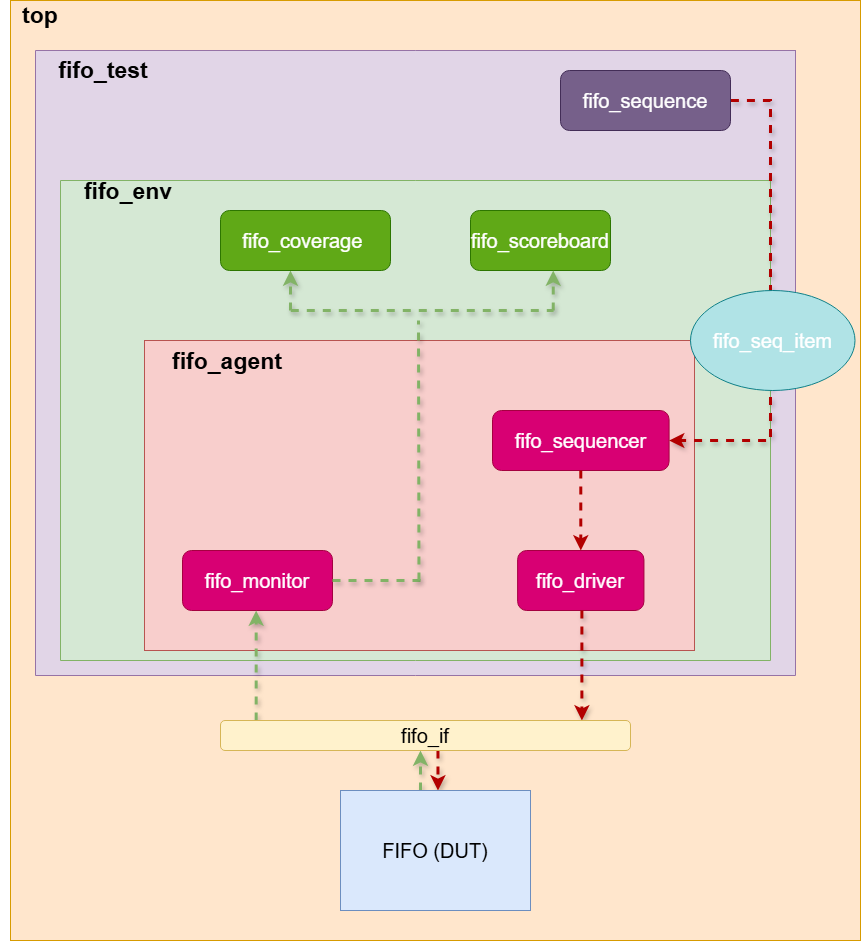

The diagram above was exported from draw.io. Its source (the exported page's mxGraphModel, read from the mxfile embedded in the PNG):
<mxGraphModel dx="2605" dy="1405" grid="1" gridSize="10" guides="1" tooltips="1" connect="1" arrows="1" fold="1" page="1" pageScale="1" pageWidth="827" pageHeight="1169" math="0" shadow="0">
  <root>
    <mxCell id="0" />
    <mxCell id="1" parent="0" />
    <mxCell id="p4kxF1KcCXUZb0AqCUJ8-1" value="" style="rounded=0;whiteSpace=wrap;html=1;fillColor=#ffe6cc;strokeColor=#d79b00;" vertex="1" parent="1">
      <mxGeometry x="390" y="290" width="850" height="940" as="geometry" />
    </mxCell>
    <mxCell id="p4kxF1KcCXUZb0AqCUJ8-2" value="" style="shape=partialRectangle;whiteSpace=wrap;html=1;bottom=1;right=1;left=1;top=1;fillColor=#e1d5e7;routingCenterX=-0.5;direction=south;strokeColor=#9673a6;align=center;verticalAlign=middle;fontFamily=Helvetica;fontSize=12;fontColor=default;rounded=0;" vertex="1" parent="1">
      <mxGeometry x="415" y="340" width="760" height="625" as="geometry" />
    </mxCell>
    <mxCell id="p4kxF1KcCXUZb0AqCUJ8-3" value="" style="shape=partialRectangle;whiteSpace=wrap;html=1;bottom=1;right=1;left=1;top=1;fillColor=#d5e8d4;routingCenterX=-0.5;direction=south;strokeColor=#82b366;align=center;verticalAlign=middle;fontFamily=Helvetica;fontSize=12;fontColor=default;" vertex="1" parent="1">
      <mxGeometry x="440" y="470" width="710" height="480" as="geometry" />
    </mxCell>
    <mxCell id="p4kxF1KcCXUZb0AqCUJ8-4" value="" style="group" vertex="1" connectable="0" parent="1">
      <mxGeometry x="492" y="630" width="582" height="380" as="geometry" />
    </mxCell>
    <mxCell id="p4kxF1KcCXUZb0AqCUJ8-5" value="" style="rounded=0;whiteSpace=wrap;html=1;fillColor=#f8cecc;strokeColor=#b85450;" vertex="1" parent="p4kxF1KcCXUZb0AqCUJ8-4">
      <mxGeometry x="32" width="550" height="310" as="geometry" />
    </mxCell>
    <mxCell id="p4kxF1KcCXUZb0AqCUJ8-6" value="&lt;font style=&quot;font-size: 23px;&quot;&gt;&lt;b&gt;fifo_agent&lt;/b&gt;&lt;/font&gt;" style="text;html=1;align=center;verticalAlign=middle;whiteSpace=wrap;rounded=0;" vertex="1" parent="p4kxF1KcCXUZb0AqCUJ8-4">
      <mxGeometry x="-20" width="270" height="42.25" as="geometry" />
    </mxCell>
    <mxCell id="p4kxF1KcCXUZb0AqCUJ8-7" value="&lt;font style=&quot;font-size: 20px;&quot;&gt;fifo_driver&lt;/font&gt;" style="rounded=1;whiteSpace=wrap;html=1;fillColor=#d80073;fontColor=#ffffff;strokeColor=#A50040;" vertex="1" parent="p4kxF1KcCXUZb0AqCUJ8-4">
      <mxGeometry x="405.1300000000001" y="210" width="126.32" height="60" as="geometry" />
    </mxCell>
    <mxCell id="p4kxF1KcCXUZb0AqCUJ8-8" value="&lt;font style=&quot;font-size: 20px;&quot;&gt;fifo_sequencer&lt;/font&gt;" style="rounded=1;whiteSpace=wrap;html=1;fillColor=#d80073;strokeColor=#A50040;fontColor=#ffffff;" vertex="1" parent="p4kxF1KcCXUZb0AqCUJ8-4">
      <mxGeometry x="380" y="70" width="176.58" height="60" as="geometry" />
    </mxCell>
    <mxCell id="p4kxF1KcCXUZb0AqCUJ8-9" value="&lt;font style=&quot;font-size: 20px;&quot;&gt;fifo_monitor&lt;/font&gt;" style="rounded=1;whiteSpace=wrap;html=1;fillColor=#d80073;fontColor=#ffffff;strokeColor=#A50040;" vertex="1" parent="p4kxF1KcCXUZb0AqCUJ8-4">
      <mxGeometry x="70" y="210" width="150" height="60" as="geometry" />
    </mxCell>
    <mxCell id="p4kxF1KcCXUZb0AqCUJ8-10" value="" style="endArrow=none;html=1;rounded=0;strokeWidth=3;flowAnimation=1;shadow=1;fillColor=#d5e8d4;gradientColor=#97d077;strokeColor=#82b366;" edge="1" parent="p4kxF1KcCXUZb0AqCUJ8-4">
      <mxGeometry width="50" height="50" relative="1" as="geometry">
        <mxPoint x="220" y="240" as="sourcePoint" />
        <mxPoint x="308" y="240" as="targetPoint" />
      </mxGeometry>
    </mxCell>
    <mxCell id="p4kxF1KcCXUZb0AqCUJ8-11" value="" style="endArrow=classic;html=1;rounded=0;entryX=0.5;entryY=1;entryDx=0;entryDy=0;strokeWidth=3;shadow=1;flowAnimation=1;fillColor=#e51400;strokeColor=#B20000;" edge="1" parent="p4kxF1KcCXUZb0AqCUJ8-4">
      <mxGeometry width="50" height="50" relative="1" as="geometry">
        <mxPoint x="469.3894736842103" y="270" as="sourcePoint" />
        <mxPoint x="469.3894736842103" y="380" as="targetPoint" />
      </mxGeometry>
    </mxCell>
    <mxCell id="p4kxF1KcCXUZb0AqCUJ8-12" value="" style="endArrow=classic;html=1;rounded=0;strokeWidth=3;fillColor=#e51400;strokeColor=#B20000;flowAnimation=1;exitX=0.5;exitY=1;exitDx=0;exitDy=0;" edge="1" parent="p4kxF1KcCXUZb0AqCUJ8-4" source="p4kxF1KcCXUZb0AqCUJ8-8" target="p4kxF1KcCXUZb0AqCUJ8-7">
      <mxGeometry width="50" height="50" relative="1" as="geometry">
        <mxPoint x="630" y="130" as="sourcePoint" />
        <mxPoint x="629.8000000000002" y="100" as="targetPoint" />
      </mxGeometry>
    </mxCell>
    <mxCell id="p4kxF1KcCXUZb0AqCUJ8-13" value="" style="endArrow=classic;html=1;rounded=0;entryX=0.5;entryY=1;entryDx=0;entryDy=0;strokeWidth=3;fillColor=#d5e8d4;gradientColor=#97d077;strokeColor=#82b366;flowAnimation=1;shadow=1;" edge="1" parent="p4kxF1KcCXUZb0AqCUJ8-4">
      <mxGeometry width="50" height="50" relative="1" as="geometry">
        <mxPoint x="143.67947368421028" y="380" as="sourcePoint" />
        <mxPoint x="143.67947368421028" y="270" as="targetPoint" />
      </mxGeometry>
    </mxCell>
    <mxCell id="p4kxF1KcCXUZb0AqCUJ8-14" value="" style="endArrow=none;html=1;rounded=0;strokeWidth=3;flowAnimation=1;shadow=1;fillColor=#d5e8d4;gradientColor=#97d077;strokeColor=#82b366;" edge="1" parent="p4kxF1KcCXUZb0AqCUJ8-4">
      <mxGeometry width="50" height="50" relative="1" as="geometry">
        <mxPoint x="306.47" y="240" as="sourcePoint" />
        <mxPoint x="306" y="-20" as="targetPoint" />
      </mxGeometry>
    </mxCell>
    <mxCell id="p4kxF1KcCXUZb0AqCUJ8-15" value="" style="edgeStyle=orthogonalEdgeStyle;rounded=0;orthogonalLoop=1;jettySize=auto;html=1;strokeWidth=3;shadow=1;flowAnimation=1;fillColor=#e51400;strokeColor=#B20000;entryX=1;entryY=0.5;entryDx=0;entryDy=0;" edge="1" parent="1" target="p4kxF1KcCXUZb0AqCUJ8-8">
      <mxGeometry relative="1" as="geometry">
        <Array as="points">
          <mxPoint x="1150" y="390" />
          <mxPoint x="1150" y="730" />
        </Array>
        <mxPoint x="1110.42" y="390" as="sourcePoint" />
        <mxPoint x="1050" y="730" as="targetPoint" />
      </mxGeometry>
    </mxCell>
    <mxCell id="p4kxF1KcCXUZb0AqCUJ8-16" value="&lt;font style=&quot;font-size: 23px;&quot;&gt;&lt;b&gt;fifo_env&lt;/b&gt;&lt;/font&gt;" style="text;html=1;align=center;verticalAlign=middle;whiteSpace=wrap;rounded=0;" vertex="1" parent="1">
      <mxGeometry x="440.0033514352208" y="461.36" width="136.0744763382467" height="38.63636363636363" as="geometry" />
    </mxCell>
    <mxCell id="p4kxF1KcCXUZb0AqCUJ8-17" value="&lt;font style=&quot;font-size: 20px;&quot;&gt;fifo_scoreboard&lt;br&gt;&lt;/font&gt;" style="rounded=1;whiteSpace=wrap;html=1;fillColor=#60a917;fontColor=#ffffff;strokeColor=#2D7600;" vertex="1" parent="1">
      <mxGeometry x="850" y="500" width="140" height="60" as="geometry" />
    </mxCell>
    <mxCell id="p4kxF1KcCXUZb0AqCUJ8-18" value="" style="group" connectable="0" vertex="1" parent="1">
      <mxGeometry x="670" y="560" width="319.57" height="40" as="geometry" />
    </mxCell>
    <mxCell id="p4kxF1KcCXUZb0AqCUJ8-19" value="" style="endArrow=classic;html=1;rounded=0;strokeWidth=3;flowAnimation=1;shadow=1;fillColor=#d5e8d4;gradientColor=#97d077;strokeColor=#82b366;" edge="1" parent="p4kxF1KcCXUZb0AqCUJ8-18">
      <mxGeometry width="50" height="50" relative="1" as="geometry">
        <mxPoint y="40" as="sourcePoint" />
        <mxPoint as="targetPoint" />
      </mxGeometry>
    </mxCell>
    <mxCell id="p4kxF1KcCXUZb0AqCUJ8-20" value="" style="endArrow=classic;html=1;rounded=0;strokeWidth=3;flowAnimation=1;shadow=1;fillColor=#d5e8d4;gradientColor=#97d077;strokeColor=#82b366;" edge="1" parent="p4kxF1KcCXUZb0AqCUJ8-18">
      <mxGeometry width="50" height="50" relative="1" as="geometry">
        <mxPoint x="262.7562930287339" y="40" as="sourcePoint" />
        <mxPoint x="262.7562930287339" as="targetPoint" />
      </mxGeometry>
    </mxCell>
    <mxCell id="p4kxF1KcCXUZb0AqCUJ8-21" value="" style="endArrow=none;html=1;rounded=0;strokeWidth=3;fillColor=#d5e8d4;gradientColor=#97d077;strokeColor=#82b366;shadow=1;flowAnimation=1;" edge="1" parent="p4kxF1KcCXUZb0AqCUJ8-18">
      <mxGeometry width="50" height="50" relative="1" as="geometry">
        <mxPoint x="0.29827196159911756" y="40" as="sourcePoint" />
        <mxPoint x="263.0616667037045" y="40" as="targetPoint" />
      </mxGeometry>
    </mxCell>
    <mxCell id="p4kxF1KcCXUZb0AqCUJ8-22" value="&lt;font style=&quot;font-size: 20px;&quot;&gt;fifo_coverage&amp;nbsp;&lt;/font&gt;" style="rounded=1;whiteSpace=wrap;html=1;fillColor=#60a917;fontColor=#ffffff;strokeColor=#2D7600;" vertex="1" parent="1">
      <mxGeometry x="600" y="500" width="170" height="60" as="geometry" />
    </mxCell>
    <mxCell id="p4kxF1KcCXUZb0AqCUJ8-23" value="&lt;font style=&quot;font-size: 20px;&quot;&gt;fifo_sequence&lt;/font&gt;" style="rounded=1;whiteSpace=wrap;html=1;fillColor=#76608a;fontColor=#ffffff;strokeColor=#432D57;" vertex="1" parent="1">
      <mxGeometry x="940" y="360" width="170" height="60" as="geometry" />
    </mxCell>
    <mxCell id="p4kxF1KcCXUZb0AqCUJ8-24" value="&lt;span style=&quot;font-size: 23px;&quot;&gt;&lt;b&gt;top&lt;/b&gt;&lt;/span&gt;" style="text;html=1;align=center;verticalAlign=middle;whiteSpace=wrap;rounded=0;" vertex="1" parent="1">
      <mxGeometry x="390" y="290" width="60" height="30" as="geometry" />
    </mxCell>
    <mxCell id="p4kxF1KcCXUZb0AqCUJ8-25" value="&lt;font style=&quot;font-size: 23px;&quot;&gt;&lt;b&gt;fifo_test&lt;/b&gt;&lt;/font&gt;" style="text;html=1;align=center;verticalAlign=middle;whiteSpace=wrap;rounded=0;" vertex="1" parent="1">
      <mxGeometry x="380" y="350" width="206" height="20" as="geometry" />
    </mxCell>
    <mxCell id="p4kxF1KcCXUZb0AqCUJ8-26" value="" style="group" connectable="0" vertex="1" parent="1">
      <mxGeometry x="720" y="1040" width="190" height="160" as="geometry" />
    </mxCell>
    <mxCell id="p4kxF1KcCXUZb0AqCUJ8-27" value="" style="endArrow=classic;html=1;rounded=0;strokeWidth=3;fillColor=#e51400;strokeColor=#B20000;flowAnimation=1;shadow=1;" edge="1" parent="p4kxF1KcCXUZb0AqCUJ8-26">
      <mxGeometry width="50" height="50" relative="1" as="geometry">
        <mxPoint x="97.47298850574714" as="sourcePoint" />
        <mxPoint x="97.47298850574714" y="40" as="targetPoint" />
      </mxGeometry>
    </mxCell>
    <mxCell id="p4kxF1KcCXUZb0AqCUJ8-28" value="" style="endArrow=classic;html=1;rounded=0;strokeWidth=3;fillColor=#d5e8d4;gradientColor=#97d077;strokeColor=#82b366;flowAnimation=1;shadow=1;" edge="1" parent="p4kxF1KcCXUZb0AqCUJ8-26">
      <mxGeometry width="50" height="50" relative="1" as="geometry">
        <mxPoint x="80.00172413793103" y="40" as="sourcePoint" />
        <mxPoint x="80.00172413793103" as="targetPoint" />
      </mxGeometry>
    </mxCell>
    <mxCell id="p4kxF1KcCXUZb0AqCUJ8-29" value="&lt;span style=&quot;font-size: 20px;&quot;&gt;FIFO (DUT)&lt;/span&gt;" style="rounded=0;whiteSpace=wrap;html=1;fillColor=#dae8fc;strokeColor=#6c8ebf;" vertex="1" parent="p4kxF1KcCXUZb0AqCUJ8-26">
      <mxGeometry y="40" width="190" height="120" as="geometry" />
    </mxCell>
    <mxCell id="p4kxF1KcCXUZb0AqCUJ8-30" value="&lt;font style=&quot;font-size: 20px;&quot;&gt;fifo_if&lt;/font&gt;" style="rounded=1;whiteSpace=wrap;html=1;fillColor=#fff2cc;strokeColor=#d6b656;" vertex="1" parent="1">
      <mxGeometry x="600" y="1010" width="410" height="30" as="geometry" />
    </mxCell>
    <mxCell id="p4kxF1KcCXUZb0AqCUJ8-31" value="&lt;font style=&quot;font-size: 20px;&quot;&gt;fifo_seq_item&lt;/font&gt;" style="ellipse;whiteSpace=wrap;html=1;fillColor=#b0e3e6;strokeColor=#0e8088;fontColor=#FFFFFF;" vertex="1" parent="1">
      <mxGeometry x="1070" y="580" width="164.5" height="100" as="geometry" />
    </mxCell>
  </root>
</mxGraphModel>